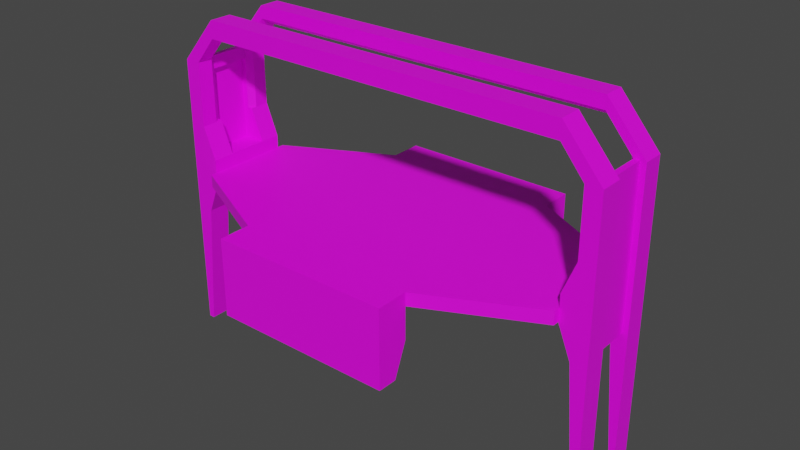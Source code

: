 # Source: two_way_elevator.blend  (saved by Blender 2.92.15; exported with 4.5.12 LTS)
import bpy
from mathutils import Matrix  # noqa: F401  (used for matrix-valued properties, if any)

bpy.ops.wm.read_factory_settings(use_empty=True)
scene = bpy.context.scene
scene.name = 'Scene'

# ---- collections
col_collection = bpy.data.collections.new('Collection'); scene.collection.children.link(col_collection)

# ---- images (referenced by path relative to the original .blend; pixels are not part of the script)
import os
ASSET_DIR = os.environ.get("B2B_ASSET_DIR", "")  # directory of the original .blend (textures are referenced by path, not embedded)
HERE = os.path.dirname(os.path.abspath(__file__))  # packed textures are extracted next to this script under _unpacked/

def load_image(name, relpath, width, height, colorspace="sRGB"):
    """Load a texture the original file referenced (path relative to the .blend, or extracted next to this script)."""
    p = next((c for c in (os.path.join(HERE, relpath), os.path.join(ASSET_DIR, relpath)) if relpath and os.path.exists(c)), "")
    if p:
        img = bpy.data.images.load(p, check_existing=True)
        img.name = name
    else:  # same state as the original file: an image datablock whose file is absent (Cycles renders it pink)
        img = bpy.data.images.new(name, width, height)
        img.source = "FILE"
        img.filepath = "//" + (relpath or name)
    img.colorspace_settings.name = colorspace
    return img
img_steel_light_tif = load_image('steel-light.tif', 'steel-light.tif', 1024, 1024, 'sRGB')
img_steel_tif = load_image('steel.tif', 'steel.tif', 1024, 1024, 'sRGB')
img_alpha_test_tif = load_image('alpha test.tif', 'alpha test.tif', 1024, 1024, 'sRGB')
img_light_tif = load_image('light.tif', 'light.tif', 1024, 1024, 'sRGB')

# ---- materials (node trees are filled in below, after node groups)
mat_steel_light = bpy.data.materials.new('steel light')
mat_steel_light.use_transparent_shadow = False
mat_steel_light.diffuse_color = (0.7953, 0.1984, 0.2779, 1.0)
mat_steel = bpy.data.materials.new('steel')
mat_steel.use_transparent_shadow = False
mat_steel.diffuse_color = (0.6447, 0.2433, 0.1679, 1.0)
mat_alpha_test = bpy.data.materials.new('alpha test')
mat_alpha_test.use_transparent_shadow = False
mat_alpha_test.diffuse_color = (0.7447, 0.3344, 0.2582, 1.0)
mat_flourescent = bpy.data.materials.new('flourescent')
mat_flourescent.use_transparent_shadow = False
mat_flourescent.diffuse_color = (0.2074, 0.5564, 0.6576, 1.0)

# ---- material node trees
mat_steel_light.use_nodes = True; mat_steel_light.node_tree.nodes.clear()
_N = mat_steel_light.node_tree.nodes; _L = mat_steel_light.node_tree.links
n0 = _N.new('ShaderNodeBsdfPrincipled'); n0.name = 'Principled BSDF'; n0.location = (10, 300)
n0.distribution = 'GGX'
n0.subsurface_method = 'BURLEY'
n0.inputs[3].default_value = 1.45
n0.inputs[27].default_value = (0.0, 0.0, 0.0, 1.0)
n0.inputs[28].default_value = 1.0
n1 = _N.new('ShaderNodeOutputMaterial'); n1.name = 'Material Output'; n1.location = (300, 300)
n2 = _N.new('ShaderNodeTexImage'); n2.name = 'Image Texture'; n2.location = (-280, 280)
n2.image = img_steel_light_tif
_L.new(n0.outputs[0], n1.inputs[0])
_L.new(n2.outputs[0], n0.inputs[0])
n1.is_active_output = True
mat_steel.use_nodes = True; mat_steel.node_tree.nodes.clear()
_N = mat_steel.node_tree.nodes; _L = mat_steel.node_tree.links
n0 = _N.new('ShaderNodeBsdfPrincipled'); n0.name = 'Principled BSDF'; n0.location = (10, 300)
n0.distribution = 'GGX'
n0.subsurface_method = 'BURLEY'
n0.inputs[3].default_value = 1.45
n0.inputs[27].default_value = (0.0, 0.0, 0.0, 1.0)
n0.inputs[28].default_value = 1.0
n1 = _N.new('ShaderNodeOutputMaterial'); n1.name = 'Material Output'; n1.location = (300, 300)
n2 = _N.new('ShaderNodeTexImage'); n2.name = 'Image Texture'; n2.location = (-280, 280)
n2.image = img_steel_tif
_L.new(n0.outputs[0], n1.inputs[0])
_L.new(n2.outputs[0], n0.inputs[0])
n1.is_active_output = True
mat_alpha_test.use_nodes = True; mat_alpha_test.node_tree.nodes.clear()
_N = mat_alpha_test.node_tree.nodes; _L = mat_alpha_test.node_tree.links
n0 = _N.new('ShaderNodeBsdfPrincipled'); n0.name = 'Principled BSDF'; n0.location = (10, 300)
n0.distribution = 'GGX'
n0.subsurface_method = 'BURLEY'
n0.inputs[3].default_value = 1.45
n0.inputs[27].default_value = (0.0, 0.0, 0.0, 1.0)
n0.inputs[28].default_value = 1.0
n1 = _N.new('ShaderNodeOutputMaterial'); n1.name = 'Material Output'; n1.location = (300, 300)
n2 = _N.new('ShaderNodeTexImage'); n2.name = 'Image Texture'; n2.location = (-280, 280)
n2.image = img_alpha_test_tif
_L.new(n0.outputs[0], n1.inputs[0])
_L.new(n2.outputs[0], n0.inputs[0])
n1.is_active_output = True
mat_flourescent.use_nodes = True; mat_flourescent.node_tree.nodes.clear()
_N = mat_flourescent.node_tree.nodes; _L = mat_flourescent.node_tree.links
n0 = _N.new('ShaderNodeBsdfPrincipled'); n0.name = 'Principled BSDF'; n0.location = (10, 300)
n0.distribution = 'GGX'
n0.subsurface_method = 'BURLEY'
n0.inputs[3].default_value = 1.45
n0.inputs[27].default_value = (0.0, 0.0, 0.0, 1.0)
n0.inputs[28].default_value = 1.0
n1 = _N.new('ShaderNodeOutputMaterial'); n1.name = 'Material Output'; n1.location = (300, 300)
n2 = _N.new('ShaderNodeTexImage'); n2.name = 'Image Texture'; n2.location = (-280, 280)
n2.image = img_light_tif
_L.new(n0.outputs[0], n1.inputs[0])
_L.new(n2.outputs[0], n0.inputs[0])
n1.is_active_output = True

# ---- world
world_world = bpy.data.worlds.new('World'); scene.world = world_world
world_world.use_nodes = True; world_world.node_tree.nodes.clear()
_N = world_world.node_tree.nodes; _L = world_world.node_tree.links
n0 = _N.new('ShaderNodeOutputWorld'); n0.name = 'World Output'; n0.location = (300, 300)
n1 = _N.new('ShaderNodeBackground'); n1.name = 'Background'; n1.location = (10, 300)
n1.inputs[0].default_value = (0.05088, 0.05088, 0.05088, 1.0)
_L.new(n1.outputs[0], n0.inputs[0])
n0.is_active_output = True
world_world.color = (0.05088, 0.05088, 0.05088)
world_world.use_sun_shadow = False
world_world.sun_shadow_jitter_overblur = 0.0

# ---- meshes
me_base_superhigh = bpy.data.meshes.new('__base superhigh')
me_base_superhigh.from_pydata([(-341.2, 140.0, -270.0), (-341.2, 270.0, -270.0), (-350.0, 237.5, -270.0), (-325.0, 237.5, -70.0), (-341.2, 237.5, 20.0), (-341.2, 175.1, -70.0), (-341.2, 237.5, -70.0), (-305.0, 270.0, 20.0), (-305.0, 237.5, 20.0), (-305.0, 140.0, 0.0), (-325.0, 237.5, 70.0), (-325.0, 175.1, 70.0), (-341.2, 175.1, 20.0), (-332.5, 175.1, 70.0), (-350.0, 175.1, 170.0), (-290.0, 175.1, 240.0), (-325.0, 140.0, 170.0), (-325.0, 165.1, 70.0), (-325.0, 270.0, -70.0), (-341.2, 237.5, -270.0), (-325.0, 140.0, -70.0), (-350.0, 237.5, 170.0), (-290.0, 237.5, 240.0), (-325.0, 247.5, 170.0), (-290.0, 165.1, 212.5), (-290.0, 140.0, 212.5), (-332.5, 175.1, 170.0), (-332.5, 175.1, 150.0), (-325.0, 175.1, -70.0), (-305.0, 140.0, -20.0), (-350.0, 140.0, -270.0), (-350.0, 175.1, -20.0), (-332.5, 237.5, 170.0), (-341.2, 175.1, 170.0), (-341.2, 237.5, 170.0), (-332.5, 237.5, 150.0), (341.2, 175.1, -270.0), (350.0, 270.0, -270.0), (341.2, 237.5, -270.0), (325.0, 237.5, -70.0), (341.2, 237.5, -70.0), (341.2, 175.1, 20.0), (341.2, 175.1, -70.0), (325.0, 247.5, 70.0), (325.0, 270.0, 170.0), (-332.5, 237.5, 70.0), (305.0, 175.1, 20.0), (305.0, 140.0, 0.0), (325.0, 165.1, 170.0), (325.0, 140.0, 70.0), (325.0, 270.0, -70.0), (341.2, 270.0, -270.0), (341.2, 140.0, -270.0), (325.0, 175.1, -70.0), (290.0, 175.1, 240.0), (290.0, 270.0, 240.0), (325.0, 247.5, 170.0), (325.0, 140.0, 170.0), (305.0, 140.0, -20.0), (305.0, 270.0, -20.0), (350.0, 175.1, -270.0), (350.0, 175.1, -20.0), (350.0, 140.0, -20.0), (350.0, 175.1, 170.0), (350.0, 140.0, 170.0), (290.0, 237.5, 240.0), (290.0, 237.5, 220.0), (332.5, 237.5, 150.0), (350.0, 237.5, 170.0), (341.2, 237.5, 150.0), (341.2, 237.5, 170.0), (341.2, 175.1, 150.0), (332.5, 175.1, 70.0), (305.0, 237.5, 20.0), (325.0, 237.5, 70.0), (332.5, 237.5, 70.0), (332.5, 237.5, 170.0), (332.5, 175.1, 170.0), (290.0, 140.0, 240.0), (-290.0, 140.0, 240.0), (350.0, 237.5, -20.0), (350.0, 237.5, -270.0), (332.5, 175.1, 150.0), (325.0, 165.1, 70.0), (290.0, 165.1, 212.5), (290.0, 140.0, 212.5), (-350.0, 270.0, 170.0), (-350.0, 237.5, -20.0), (-290.0, 237.5, 220.0), (-290.0, 247.5, 212.5), (350.0, 140.0, -270.0), (325.0, 140.0, -70.0), (305.0, 140.0, 20.0), (-350.0, 140.0, 170.0), (-325.0, 140.0, 70.0), (-350.0, 140.0, -20.0), (-305.0, 140.0, 20.0), (290.0, 270.0, 212.5), (350.0, 270.0, 170.0), (325.0, 270.0, 70.0), (305.0, 270.0, 20.0), (305.0, 270.0, 0.0), (350.0, 270.0, -20.0), (-290.0, 270.0, 240.0), (-290.0, 270.0, 212.5), (-325.0, 270.0, 170.0), (-325.0, 270.0, 70.0), (-350.0, 270.0, -20.0), (-350.0, 270.0, -270.0), (-325.0, 247.5, 70.0), (-341.2, 175.1, -270.0), (-350.0, 175.1, -270.0), (-290.0, 175.1, 220.0), (-325.0, 165.1, 170.0), (-305.0, 175.1, 20.0), (325.0, 175.1, 70.0), (290.0, 247.5, 212.5), (290.0, 175.1, 220.0), (341.2, 175.1, 170.0), (-140.0, 365.0, 0.0), (-305.0, 270.0, -20.0), (-140.0, 50.0, -20.0), (-140.0, 0.0, -120.0), (-20.0, 345.0, -20.0), (-270.0, 220.0, 0.0), (-270.0, 245.0, -20.0), (-270.0, 220.0, -20.0), (-95.0, 345.0, 0.0), (-45.0, 195.0, -20.0), (-95.0, 70.0, -20.0), (-20.0, 70.0, -20.0), (-270.0, 170.0, 0.0), (140.0, 365.0, 0.0), (305.0, 130.0, 0.0), (140.0, 0.0, -120.0), (-140.0, 0.0, 0.0), (140.0, 50.0, 0.0), (140.0, 0.0, 0.0), (45.0, 220.0, 0.0), (270.0, 245.0, 0.0), (95.0, 345.0, -20.0), (45.0, 195.0, 0.0), (20.0, 170.0, 0.0), (95.0, 70.0, 0.0), (270.0, 170.0, -20.0), (270.0, 195.0, 0.0), (-140.0, 30.0, -120.0), (140.0, 30.0, -120.0), (140.0, 50.0, -70.0), (-140.0, 50.0, -70.0), (0.0, 0.0, 0.0), (-140.0, 50.0, 0.0), (-305.0, 130.0, 0.0), (-45.0, 195.0, 0.0), (95.0, 345.0, 0.0), (305.0, 280.0, 0.0), (270.0, 220.0, 0.0), (20.0, 245.0, 0.0), (-20.0, 170.0, 0.0), (20.0, 70.0, 0.0), (-305.0, 270.0, 0.0), (-270.0, 245.0, 0.0), (-305.0, 280.0, 0.0), (-45.0, 220.0, -20.0), (-270.0, 195.0, -20.0), (-305.0, 130.0, -20.0), (-270.0, 170.0, -20.0), (-20.0, 170.0, -20.0), (20.0, 170.0, -20.0), (-20.0, 245.0, -20.0), (20.0, 345.0, -20.0), (270.0, 245.0, -20.0), (305.0, 280.0, -20.0), (270.0, 195.0, -20.0), (270.0, 220.0, -20.0), (45.0, 195.0, -20.0), (45.0, 220.0, -20.0), (20.0, 245.0, -20.0), (-95.0, 345.0, -20.0), (-305.0, 280.0, -20.0), (20.0, 70.0, -20.0), (95.0, 70.0, -20.0), (140.0, 50.0, -20.0), (305.0, 130.0, -20.0), (-341.2, 237.5, 150.0), (-341.2, 175.1, 150.0), (341.2, 237.5, 20.0), (-270.0, 195.0, 0.0), (-20.0, 70.0, 0.0), (-95.0, 70.0, 0.0), (270.0, 170.0, 0.0), (20.0, 345.0, 0.0), (-45.0, 220.0, 0.0), (-20.0, 245.0, 0.0), (-20.0, 345.0, 0.0), (-140.0, 365.0, -20.0), (-140.0, 415.0, -120.0), (140.0, 415.0, -120.0), (-140.0, 415.0, 0.0), (140.0, 415.0, 0.0), (-140.0, 385.0, -120.0), (140.0, 385.0, -120.0), (140.0, 365.0, -70.0), (-140.0, 365.0, -70.0), (0.0, 415.0, 0.0), (140.0, 365.0, -20.0), (-270.0, 220.0, -0.1), (-95.0, 345.0, -0.1), (-270.0, 170.0, -0.1), (45.0, 220.0, -0.1), (270.0, 245.0, -0.1), (45.0, 195.0, -0.1), (20.0, 170.0, -0.1), (95.0, 70.0, -0.1), (270.0, 195.0, -0.1), (-45.0, 195.0, -0.1), (95.0, 345.0, -0.1), (270.0, 220.0, -0.1), (20.0, 245.0, -0.1), (-20.0, 170.0, -0.1), (20.0, 70.0, -0.1), (-270.0, 245.0, -0.1), (-270.0, 195.0, -0.1), (-20.0, 70.0, -0.1), (-95.0, 70.0, -0.1), (270.0, 170.0, -0.1), (20.0, 345.0, -0.1), (-45.0, 220.0, -0.1), (-20.0, 245.0, -0.1), (-20.0, 345.0, -0.1)], [], [(30, 111, 0), (0, 111, 110), (108, 1, 2), (2, 1, 19), (28, 5, 3), (3, 5, 6), (4, 12, 8), (8, 12, 114), (5, 12, 6), (6, 12, 4), (7, 8, 160), (160, 8, 9), (8, 114, 9), (9, 114, 96), (106, 109, 7), (7, 109, 8), (109, 10, 8), (11, 114, 13), (114, 12, 13), (13, 12, 31), (12, 5, 31), (31, 5, 110), (5, 28, 110), (27, 13, 185), (13, 14, 185), (185, 14, 33), (14, 15, 33), (33, 15, 112), (14, 13, 31), (106, 105, 109), (105, 23, 109), (112, 26, 33), (16, 94, 113), (94, 17, 113), (3, 19, 18), (19, 1, 18), (20, 0, 28), (0, 110, 28), (93, 79, 14), (79, 15, 14), (21, 22, 86), (22, 103, 86), (105, 104, 23), (104, 89, 23), (113, 24, 16), (24, 25, 16), (26, 113, 27), (113, 17, 27), (27, 17, 13), (20, 28, 29), (29, 28, 120), (28, 3, 120), (120, 3, 18), (30, 95, 111), (111, 95, 31), (95, 93, 31), (31, 93, 14), (22, 34, 88), (88, 34, 32), (35, 184, 45), (45, 184, 21), (184, 34, 21), (21, 34, 22), (35, 27, 184), (184, 27, 185), (184, 185, 34), (34, 185, 33), (34, 33, 32), (32, 33, 26), (32, 26, 35), (35, 26, 27), (90, 52, 60), (60, 52, 36), (37, 81, 51), (51, 81, 38), (53, 39, 42), (42, 39, 40), (186, 73, 41), (41, 73, 46), (42, 40, 41), (41, 40, 186), (115, 72, 46), (46, 72, 41), (72, 61, 41), (41, 61, 42), (61, 36, 42), (42, 36, 53), (99, 43, 44), (44, 43, 56), (61, 60, 36), (8, 10, 4), (10, 45, 4), (4, 45, 87), (45, 21, 87), (100, 101, 73), (101, 47, 73), (73, 47, 46), (47, 92, 46), (99, 100, 43), (100, 73, 43), (43, 73, 74), (57, 48, 49), (49, 48, 83), (39, 50, 38), (38, 50, 51), (91, 53, 52), (52, 53, 36), (64, 63, 78), (78, 63, 54), (68, 98, 65), (65, 98, 55), (44, 56, 97), (97, 56, 116), (48, 57, 84), (84, 57, 85), (49, 83, 92), (92, 83, 46), (83, 115, 46), (91, 58, 53), (58, 59, 53), (53, 59, 39), (59, 50, 39), (90, 60, 62), (60, 61, 62), (62, 61, 64), (61, 63, 64), (65, 66, 70), (66, 76, 70), (67, 75, 69), (75, 68, 69), (69, 68, 70), (68, 65, 70), (117, 112, 15, 54), (117, 54, 118), (54, 63, 118), (118, 63, 71), (63, 72, 71), (71, 72, 82), (73, 186, 74), (74, 186, 75), (186, 80, 75), (75, 80, 68), (186, 40, 80), (80, 40, 81), (81, 40, 38), (40, 39, 38), (67, 69, 82), (69, 71, 82), (69, 70, 71), (70, 118, 71), (70, 76, 118), (76, 77, 118), (76, 67, 77), (67, 82, 77), (22, 88, 66, 65), (79, 78, 54, 15), (68, 80, 98), (98, 80, 102), (102, 80, 37), (80, 81, 37), (85, 25, 24, 84), (77, 82, 48), (48, 82, 83), (82, 72, 83), (116, 89, 104, 97), (79, 25, 85, 78), (3, 6, 19), (19, 6, 2), (2, 6, 87), (6, 4, 87), (21, 86, 87), (86, 107, 87), (107, 108, 87), (87, 108, 2), (65, 55, 103, 22), (88, 89, 116, 66), (24, 112, 117, 84), (52, 90, 91), (90, 62, 91), (91, 62, 58), (58, 62, 47), (47, 62, 92), (92, 62, 49), (62, 64, 49), (49, 64, 57), (57, 64, 85), (64, 78, 85), (79, 93, 25), (25, 93, 16), (16, 93, 94), (93, 95, 94), (94, 95, 96), (96, 95, 9), (9, 95, 29), (29, 95, 20), (95, 30, 20), (20, 30, 0), (103, 55, 97, 104), (97, 55, 44), (55, 98, 44), (98, 102, 44), (44, 102, 99), (99, 102, 100), (100, 102, 101), (101, 102, 59), (59, 102, 50), (50, 102, 51), (102, 37, 51), (104, 105, 103), (103, 105, 86), (86, 105, 107), (105, 106, 107), (106, 7, 107), (7, 160, 107), (160, 120, 107), (120, 18, 107), (18, 1, 107), (107, 1, 108), (109, 45, 10), (11, 13, 17), (31, 110, 111), (89, 88, 23), (88, 32, 23), (112, 24, 113), (26, 112, 113), (11, 17, 114), (114, 17, 96), (17, 94, 96), (45, 109, 35), (109, 23, 35), (35, 23, 32), (43, 74, 75), (83, 72, 115), (75, 67, 43), (43, 67, 56), (67, 76, 56), (66, 116, 56), (76, 66, 56), (84, 117, 48), (117, 77, 48), (72, 63, 61), (77, 117, 118), (179, 162, 195), (195, 162, 119), (120, 160, 179), (179, 160, 162), (165, 152, 29), (29, 152, 9), (121, 151, 165), (165, 151, 152), (151, 121, 135), (135, 121, 122), (121, 149, 122), (122, 149, 146), (169, 193, 123), (123, 193, 194), (163, 192, 169), (169, 192, 193), (126, 124, 163), (163, 124, 192), (125, 161, 126), (126, 161, 124), (178, 127, 125), (125, 127, 161), (123, 194, 178), (178, 194, 127), (128, 153, 164), (164, 153, 187), (167, 158, 128), (128, 158, 153), (130, 188, 167), (167, 188, 158), (129, 189, 130), (130, 189, 188), (166, 131, 129), (129, 131, 189), (164, 187, 166), (166, 187, 131), (172, 205, 155), (155, 205, 132), (59, 172, 101), (101, 172, 155), (183, 58, 133), (133, 58, 47), (182, 183, 136), (136, 183, 133), (137, 150, 134), (134, 150, 122), (150, 135, 122), (136, 137, 182), (137, 134, 182), (182, 134, 148), (134, 147, 148), (177, 170, 157), (170, 191, 157), (176, 177, 138), (177, 157, 138), (174, 176, 156), (176, 138, 156), (171, 174, 139), (174, 156, 139), (140, 171, 154), (171, 139, 154), (170, 140, 191), (140, 154, 191), (175, 173, 141), (173, 145, 141), (168, 175, 142), (175, 141, 142), (180, 168, 159), (168, 142, 159), (181, 180, 143), (180, 159, 143), (144, 181, 190), (181, 143, 190), (173, 144, 145), (144, 190, 145), (134, 122, 147), (122, 146, 147), (182, 148, 121), (148, 149, 121), (148, 147, 149), (147, 146, 149), (135, 150, 151), (150, 188, 151), (188, 189, 151), (189, 131, 151), (151, 131, 152), (152, 131, 9), (131, 187, 9), (9, 187, 160), (160, 187, 124), (124, 187, 192), (187, 153, 192), (141, 138, 157), (157, 193, 158), (142, 141, 157), (193, 153, 158), (154, 139, 132), (132, 139, 155), (155, 139, 101), (139, 156, 101), (101, 156, 47), (47, 156, 145), (156, 138, 145), (145, 138, 141), (157, 191, 194), (157, 194, 193), (158, 142, 157), (193, 192, 153), (188, 150, 159), (159, 150, 136), (150, 137, 136), (124, 161, 160), (160, 161, 162), (162, 161, 119), (161, 127, 119), (188, 159, 142), (159, 136, 143), (143, 136, 190), (136, 133, 190), (133, 47, 190), (190, 47, 145), (167, 128, 169), (169, 128, 163), (128, 164, 163), (163, 164, 126), (126, 164, 29), (164, 166, 29), (29, 166, 165), (165, 166, 121), (166, 129, 121), (129, 130, 121), (121, 130, 180), (130, 167, 180), (180, 167, 168), (167, 169, 168), (168, 169, 177), (169, 123, 177), (177, 123, 170), (123, 205, 170), (205, 140, 170), (123, 178, 195), (140, 205, 171), (205, 172, 171), (172, 59, 171), (171, 59, 174), (59, 58, 174), (58, 173, 174), (174, 173, 176), (173, 175, 176), (176, 175, 177), (175, 168, 177), (205, 123, 195), (194, 119, 127), (132, 191, 154), (178, 125, 195), (195, 125, 179), (179, 125, 120), (125, 126, 120), (120, 126, 29), (121, 180, 182), (180, 181, 182), (181, 144, 182), (182, 144, 183), (183, 144, 58), (144, 173, 58), (12, 185, 4), (4, 185, 184), (41, 186, 71), (71, 186, 69), (153, 187, 158), (158, 187, 188), (188, 187, 189), (187, 131, 189), (142, 159, 141), (159, 143, 141), (143, 190, 141), (141, 190, 145), (154, 191, 139), (139, 191, 156), (156, 191, 138), (191, 157, 138), (161, 124, 127), (124, 192, 127), (192, 193, 127), (127, 193, 194), (158, 188, 142), (119, 198, 195), (198, 196, 195), (195, 196, 203), (196, 200, 203), (199, 197, 204), (197, 196, 204), (204, 196, 198), (132, 205, 199), (199, 205, 197), (205, 202, 197), (197, 202, 201), (197, 201, 196), (196, 201, 200), (205, 195, 202), (202, 195, 203), (202, 203, 201), (201, 203, 200), (198, 119, 204), (204, 119, 194), (194, 191, 204), (191, 132, 204), (204, 132, 199), (215, 219, 222), (219, 223, 222), (223, 224, 222), (222, 224, 208), (212, 211, 220), (220, 211, 213), (213, 211, 225), (211, 214, 225), (216, 210, 226), (210, 217, 226), (217, 209, 226), (226, 209, 218), (221, 207, 206), (206, 207, 227), (227, 207, 228), (207, 229, 228)])
me_base_superhigh.polygons.foreach_set('use_smooth', [1, 1, 1, 1, 1, 1, 1, 1, 1, 1, 1, 1, 1, 1, 1, 1, 1, 1, 1, 1, 1, 1, 1, 1, 1, 1, 1, 1, 1, 1, 1, 1, 1, 1, 1, 1, 1, 1, 1, 1, 1, 1, 1, 1, 1, 1, 1, 1, 1, 1, 1, 1, 1, 1, 1, 1, 1, 1, 1, 1, 1, 1, 1, 1, 1, 1, 1, 1, 1, 1, 1, 1, 1, 1, 1, 1, 1, 1, 1, 1, 1, 1, 1, 1, 1, 1, 1, 1, 1, 1, 1, 1, 1, 1, 1, 1, 1, 1, 1, 1, 1, 1, 1, 1, 1, 1, 1, 1, 1, 1, 1, 1, 1, 1, 1, 1, 1, 1, 1, 1, 1, 1, 1, 1, 1, 1, 1, 1, 1, 1, 1, 1, 1, 1, 1, 1, 1, 1, 1, 1, 1, 1, 1, 1, 1, 1, 1, 1, 1, 1, 1, 1, 1, 1, 1, 1, 1, 1, 1, 1, 1, 1, 1, 1, 1, 1, 1, 1, 1, 1, 1, 1, 1, 1, 1, 1, 1, 1, 1, 1, 1, 1, 1, 1, 1, 1, 1, 1, 1, 1, 1, 1, 1, 1, 1, 1, 1, 1, 1, 1, 1, 1, 1, 1, 1, 1, 1, 1, 1, 1, 1, 1, 1, 1, 1, 1, 1, 1, 1, 1, 1, 1, 1, 1, 1, 1, 1, 1, 1, 1, 1, 1, 1, 1, 1, 1, 1, 1, 1, 1, 1, 1, 1, 1, 1, 1, 1, 1, 1, 1, 1, 1, 1, 1, 1, 1, 1, 1, 1, 1, 1, 1, 1, 1, 1, 1, 1, 1, 1, 1, 1, 1, 1, 1, 1, 1, 1, 1, 1, 1, 1, 1, 1, 1, 1, 1, 1, 1, 1, 1, 1, 1, 1, 1, 1, 1, 1, 1, 1, 1, 1, 1, 1, 1, 1, 1, 1, 1, 1, 1, 1, 1, 1, 1, 1, 1, 1, 1, 1, 1, 1, 1, 1, 1, 1, 1, 1, 1, 1, 1, 1, 1, 1, 1, 1, 1, 1, 1, 1, 1, 1, 1, 1, 1, 1, 1, 1, 1, 1, 1, 1, 1, 1, 1, 1, 1, 1, 1, 1, 1, 1, 1, 1, 1, 1, 1, 1, 1, 1, 1, 1, 1, 1, 1, 1, 1, 1, 1, 1, 1, 0, 0, 0, 1, 1, 1, 1, 1, 1, 1, 1, 1, 1, 0, 1, 1, 1, 1, 1, 1, 1, 1, 1, 1, 1, 1, 1, 1, 1, 1, 1, 1, 1, 1, 1, 1, 1, 1, 1, 1, 1, 1, 1, 1, 1, 1, 1, 1, 1, 1, 1, 1, 1, 1, 1, 1, 1, 1, 1, 1, 1, 1, 1, 1, 1, 1, 1, 1, 1, 1, 1, 1, 1, 1, 1, 1, 1, 1, 1, 1, 1, 1, 1, 1, 1, 1])
me_base_superhigh.polygons.foreach_set('material_index', [0, 0, 0, 0, 0, 0, 0, 0, 0, 0, 0, 0, 0, 0, 0, 0, 0, 0, 0, 0, 0, 0, 0, 0, 0, 0, 0, 0, 0, 0, 0, 0, 0, 0, 0, 0, 0, 0, 0, 0, 0, 0, 0, 0, 0, 0, 0, 0, 0, 0, 0, 0, 0, 0, 0, 0, 0, 0, 0, 0, 0, 0, 0, 0, 0, 0, 0, 0, 0, 0, 0, 0, 0, 0, 0, 0, 0, 0, 0, 0, 0, 0, 0, 0, 0, 0, 0, 0, 0, 0, 0, 0, 0, 0, 0, 0, 0, 0, 0, 0, 0, 0, 0, 0, 0, 0, 0, 0, 0, 0, 0, 0, 0, 0, 0, 0, 0, 0, 0, 0, 0, 0, 0, 0, 0, 0, 0, 0, 0, 0, 0, 0, 0, 0, 0, 0, 0, 0, 0, 0, 0, 0, 0, 0, 0, 0, 0, 0, 0, 0, 0, 0, 0, 0, 0, 0, 0, 0, 0, 0, 0, 0, 0, 0, 0, 0, 0, 0, 0, 0, 0, 0, 0, 0, 0, 0, 0, 0, 0, 0, 0, 0, 0, 0, 0, 0, 0, 0, 0, 0, 0, 0, 0, 0, 0, 0, 0, 0, 0, 0, 0, 0, 0, 0, 0, 0, 0, 0, 0, 0, 0, 0, 0, 0, 0, 0, 0, 0, 0, 0, 0, 0, 0, 0, 0, 0, 0, 0, 0, 0, 0, 0, 0, 0, 0, 0, 0, 0, 0, 0, 0, 0, 1, 1, 1, 1, 1, 1, 1, 1, 1, 1, 1, 1, 1, 1, 1, 1, 1, 1, 1, 1, 1, 1, 1, 1, 1, 1, 1, 1, 1, 1, 1, 1, 1, 1, 1, 1, 1, 1, 1, 1, 1, 1, 1, 1, 1, 1, 1, 1, 1, 1, 1, 1, 1, 1, 1, 1, 1, 1, 1, 1, 1, 1, 1, 1, 1, 1, 1, 1, 1, 1, 1, 1, 1, 1, 1, 1, 1, 1, 1, 1, 1, 1, 1, 1, 1, 1, 1, 1, 1, 1, 1, 1, 1, 1, 1, 1, 1, 1, 1, 1, 1, 1, 1, 1, 1, 1, 1, 1, 1, 1, 1, 1, 1, 1, 1, 1, 1, 1, 1, 1, 1, 1, 1, 1, 1, 1, 1, 1, 1, 1, 1, 1, 1, 1, 1, 1, 1, 1, 1, 1, 1, 1, 1, 1, 1, 1, 1, 1, 1, 1, 1, 1, 1, 1, 1, 1, 1, 1, 1, 1, 1, 1, 1, 1, 1, 2, 2, 2, 2, 2, 2, 2, 2, 2, 2, 2, 2, 2, 2, 2, 2, 2, 2, 2, 2, 1, 1, 1, 1, 1, 1, 1, 1, 1, 1, 1, 1, 1, 1, 1, 1, 1, 1, 1, 1, 1, 1, 1, 2, 2, 2, 2, 2, 2, 2, 2, 2, 2, 2, 2, 2, 2, 2, 2])
_k = set([(0, 20), (0, 30), (0, 110), (1, 18), (1, 19), (1, 108), (2, 19), (2, 87), (2, 108), (3, 6), (3, 18), (3, 19), (3, 28), (4, 6), (4, 8), (4, 12), (5, 6), (5, 12), (5, 28), (7, 8), (7, 106), (7, 160), (8, 10), (8, 114), (9, 29), (9, 96), (9, 152), (9, 160), (10, 45), (10, 109), (11, 13), (11, 17), (11, 114), (12, 114), (13, 17), (13, 27), (14, 15), (14, 31), (14, 93), (15, 54), (15, 79), (16, 25), (16, 94), (16, 113), (17, 94), (17, 113), (18, 120), (20, 28), (20, 29), (21, 22), (21, 86), (21, 87), (22, 65), (22, 103), (23, 32), (23, 89), (23, 105), (23, 109), (24, 25), (24, 84), (24, 112), (24, 113), (25, 85), (26, 27), (26, 32), (26, 33), (26, 112), (26, 113), (27, 35), (27, 185), (28, 110), (29, 120), (29, 165), (30, 95), (30, 111), (31, 111), (32, 34), (32, 35), (32, 88), (33, 34), (33, 185), (34, 184), (35, 45), (35, 184), (36, 52), (36, 53), (36, 60), (37, 51), (37, 81), (37, 102), (38, 39), (38, 51), (38, 81), (39, 40), (39, 50), (39, 53), (40, 42), (40, 186), (41, 42), (41, 46), (41, 186), (42, 53), (43, 56), (43, 74), (43, 75), (43, 99), (44, 56), (44, 97), (44, 99), (45, 109), (46, 73), (46, 92), (46, 115), (47, 58), (47, 92), (47, 101), (47, 133), (48, 57), (48, 77), (48, 83), (48, 84), (48, 117), (49, 57), (49, 83), (49, 92), (50, 51), (50, 59), (52, 90), (52, 91), (53, 91), (54, 63), (54, 78), (55, 65), (55, 98), (55, 103), (56, 66), (56, 76), (56, 116), (57, 85), (58, 59), (58, 91), (58, 183), (59, 101), (59, 172), (60, 61), (60, 90), (61, 63), (62, 64), (62, 90), (63, 64), (64, 78), (65, 68), (66, 76), (66, 88), (66, 116), (67, 69), (67, 75), (67, 76), (67, 82), (68, 80), (68, 98), (69, 70), (69, 71), (70, 76), (70, 118), (71, 82), (71, 118), (72, 82), (72, 83), (72, 115), (73, 74), (73, 100), (73, 186), (74, 75), (76, 77), (77, 82), (77, 117), (77, 118), (78, 79), (79, 93), (80, 81), (83, 115), (84, 85), (84, 117), (86, 103), (86, 107), (88, 89), (89, 104), (89, 116), (93, 95), (94, 96), (96, 114), (97, 104), (97, 116), (98, 102), (99, 100), (100, 101), (101, 155), (104, 105), (105, 106), (106, 109), (107, 108), (110, 111), (112, 117), (119, 162), (119, 195), (119, 198), (120, 160), (120, 179), (121, 149), (121, 151), (121, 165), (121, 182), (122, 134), (122, 135), (122, 146), (123, 169), (123, 178), (123, 194), (124, 126), (124, 161), (124, 192), (125, 126), (125, 161), (125, 178), (126, 163), (127, 161), (127, 178), (127, 194), (128, 153), (128, 164), (128, 167), (129, 130), (129, 166), (129, 189), (130, 167), (130, 188), (131, 166), (131, 187), (131, 189), (132, 155), (132, 199), (132, 205), (133, 136), (133, 183), (134, 137), (134, 147), (135, 150), (135, 151), (136, 137), (136, 182), (137, 150), (138, 156), (138, 157), (138, 176), (139, 154), (139, 156), (139, 171), (140, 154), (140, 170), (140, 171), (141, 142), (141, 145), (141, 175), (142, 159), (142, 168), (143, 159), (143, 181), (143, 190), (144, 173), (144, 181), (144, 190), (145, 173), (145, 190), (146, 147), (146, 149), (147, 148), (148, 149), (148, 182), (151, 152), (152, 165), (153, 158), (153, 187), (154, 191), (155, 172), (156, 174), (157, 177), (157, 191), (158, 167), (158, 188), (159, 180), (160, 162), (162, 179), (163, 169), (163, 192), (164, 166), (164, 187), (168, 175), (168, 180), (169, 193), (170, 177), (170, 191), (171, 174), (172, 205), (173, 175), (174, 176), (176, 177), (179, 195), (180, 181), (182, 183), (184, 185), (188, 189), (192, 193), (193, 194), (195, 203), (195, 205), (196, 197), (196, 198), (196, 200), (197, 199), (197, 201), (198, 204), (199, 204), (200, 201), (200, 203), (201, 202), (202, 203), (202, 205), (206, 221), (206, 227), (207, 221), (207, 229), (208, 222), (208, 224), (209, 217), (209, 218), (210, 216), (210, 217), (211, 212), (211, 214), (212, 220), (213, 220), (213, 225), (214, 225), (215, 219), (215, 222), (216, 226), (218, 226), (219, 223), (223, 224), (227, 228), (228, 229)])
me_base_superhigh.attributes.new('sharp_edge', 'BOOLEAN', 'EDGE').data.foreach_set('value', [ (min(e.vertices), max(e.vertices)) in _k for e in me_base_superhigh.edges])
_uv = me_base_superhigh.uv_layers.new(name='UVMap_0')
_uv.uv.foreach_set('vector', [-4.5, -0.2714, -4.5, 0.2303, -4.375, -0.2714, -4.375, -0.2714, -4.5, 0.2303, -4.375, 0.2303, -4.5, 1.586, -4.375, 1.586, -4.5, 1.121, -4.5, 1.121, -4.375, 1.586, -4.375, 1.121, -4.143, 0.2303, -4.375, 0.2303, -4.143, 1.121, -4.143, 1.121, -4.375, 0.2303, -4.375, 1.121, -4.375, 1.121, -4.375, 0.2303, -3.857, 1.121, -3.857, 1.121, -4.375, 0.2303, -3.857, 0.2303, 0.03741, -0.3071, 0.03741, 0.9786, 0.9286, -0.3071, 0.9286, -0.3071, 0.03741, 0.9786, 0.9286, 0.9786, 1.393, 0.9786, 0.9286, 0.9786, 1.393, 0.6929, 1.393, 0.6929, 0.9286, 0.9786, -0.4643, 0.6929, 0.9286, 0.9786, 0.03741, 0.9786, -0.4643, 0.6929, -0.4643, 0.6929, 0.03741, 0.9786, -0.4643, 0.9786, 1.393, 1.693, 1.071, 1.693, 1.393, 0.9786, 1.393, 0.9786, 1.071, 1.693, 0.9286, 0.9786, 1.071, 1.693, 0.9286, 1.693, 0.9286, 0.9786, -4.143, 1.693, -3.857, 0.9786, -4.25, 1.693, -3.857, 0.9786, -4.375, 0.9786, -4.25, 1.693, -4.25, 1.693, -4.375, 0.9786, -4.5, 0.4071, -4.375, 0.9786, -4.375, -0.3071, -4.5, 0.4071, -4.5, 0.4071, -4.375, -0.3071, -4.375, -3.164, -4.375, -0.3071, -4.143, -0.3071, -4.375, -3.164, -4.25, 2.836, -4.25, 1.693, -4.375, 2.836, -4.25, 1.693, -4.5, 3.121, -4.375, 2.836, -4.375, 2.836, -4.5, 3.121, -4.375, 3.121, -4.5, 3.121, -3.643, 4.121, -4.375, 3.121, -4.375, 3.121, -3.643, 4.121, -3.643, 3.836, -4.5, 3.121, -4.25, 1.693, -4.5, 0.4071, 1.393, 1.693, 1.393, 3.121, 1.071, 1.693, 1.393, 3.121, 1.071, 3.121, 1.071, 1.693, -3.643, 3.836, -4.25, 3.121, -4.375, 3.121, -0.4643, 3.121, -0.4643, 1.693, -0.1054, 3.121, -0.4643, 1.693, -0.1054, 1.693, -0.1054, 3.121, 0.9286, -0.3071, 0.9286, -3.164, 1.393, -0.3071, 0.9286, -3.164, 1.393, -3.164, 1.393, -0.3071, -0.4643, -0.3071, -0.4643, -3.164, 0.03741, -0.3071, -0.4643, -3.164, 0.03741, -3.164, 0.03741, -0.3071, -0.4643, 3.121, -0.4643, 4.121, 0.03741, 3.121, -0.4643, 4.121, 0.03741, 4.121, 0.03741, 3.121, 0.9286, 3.121, 0.9286, 4.121, 1.393, 3.121, 0.9286, 4.121, 1.393, 4.121, 1.393, 3.121, 1.393, 3.121, 1.393, 3.729, 1.071, 3.121, 1.393, 3.729, 1.071, 3.729, 1.071, 3.121, -0.1054, 3.121, -0.1054, 3.729, -0.4643, 3.121, -0.1054, 3.729, -0.4643, 3.729, -0.4643, 3.121, 0.03741, 3.121, -0.1054, 3.121, 0.03741, 2.836, -0.1054, 3.121, -0.1054, 1.693, 0.03741, 2.836, 0.03741, 2.836, -0.1054, 1.693, 0.03741, 1.693, -0.4643, -0.3071, 0.03741, -0.3071, -0.4643, 0.4071, -0.4643, 0.4071, 0.03741, -0.3071, 1.393, 0.4071, 0.03741, -0.3071, 0.9286, -0.3071, 1.393, 0.4071, 1.393, 0.4071, 0.9286, -0.3071, 1.393, -0.3071, -0.4643, -3.164, -0.4643, 0.4071, 0.03741, -3.164, 0.03741, -3.164, -0.4643, 0.4071, 0.03741, 0.4071, -0.4643, 0.4071, -0.4643, 3.121, 0.03741, 0.4071, 0.03741, 0.4071, -0.4643, 3.121, 0.03741, 3.121, -3.643, 4.121, -4.375, 3.121, -3.643, 3.836, -3.643, 3.836, -4.375, 3.121, -4.25, 3.121, -4.25, 2.836, -4.375, 2.836, -4.25, 1.693, -4.25, 1.693, -4.375, 2.836, -4.5, 3.121, -4.375, 2.836, -4.375, 3.121, -4.5, 3.121, -4.5, 3.121, -4.375, 3.121, -3.643, 4.121, -4.25, 1.121, -4.25, 0.2303, -4.375, 1.121, -4.375, 1.121, -4.25, 0.2303, -4.375, 0.2303, 0.9286, 2.836, 0.03741, 2.836, 0.9286, 3.121, 0.9286, 3.121, 0.03741, 2.836, 0.03741, 3.121, -4.375, 1.121, -4.375, 0.2303, -4.25, 1.121, -4.25, 1.121, -4.375, 0.2303, -4.25, 0.2303, 0.9286, 3.121, 0.03741, 3.121, 0.9286, 2.836, 0.9286, 2.836, 0.03741, 3.121, 0.03741, 2.836, 5.5, -0.2714, 5.375, -0.2714, 5.5, 0.2303, 5.5, 0.2303, 5.375, -0.2714, 5.375, 0.2303, 5.5, 1.586, 5.5, 1.121, 5.375, 1.586, 5.375, 1.586, 5.5, 1.121, 5.375, 1.121, 5.143, 0.2303, 5.143, 1.121, 5.375, 0.2303, 5.375, 0.2303, 5.143, 1.121, 5.375, 1.121, 5.375, 1.121, 4.857, 1.121, 5.375, 0.2303, 5.375, 0.2303, 4.857, 1.121, 4.857, 0.2303, 0.03741, -0.3071, 0.9286, -0.3071, 0.03741, 0.9786, 0.03741, 0.9786, 0.9286, -0.3071, 0.9286, 0.9786, 5.143, 1.693, 5.25, 1.693, 4.857, 0.9786, 4.857, 0.9786, 5.25, 1.693, 5.375, 0.9786, 5.25, 1.693, 5.5, 0.4071, 5.375, 0.9786, 5.375, 0.9786, 5.5, 0.4071, 5.375, -0.3071, 5.5, 0.4071, 5.375, -3.164, 5.375, -0.3071, 5.375, -0.3071, 5.375, -3.164, 5.143, -0.3071, 1.393, 1.693, 1.071, 1.693, 1.393, 3.121, 1.393, 3.121, 1.071, 1.693, 1.071, 3.121, 5.5, 0.4071, 5.5, -3.164, 5.375, -3.164, -3.857, 0.9786, -4.143, 1.693, -4.375, 0.9786, -4.143, 1.693, -4.25, 1.693, -4.375, 0.9786, -4.375, 0.9786, -4.25, 1.693, -4.5, 0.4071, -4.25, 1.693, -4.5, 3.121, -4.5, 0.4071, 1.393, 0.9786, 1.393, 0.6929, 0.9286, 0.9786, 1.393, 0.6929, -0.4643, 0.6929, 0.9286, 0.9786, 0.9286, 0.9786, -0.4643, 0.6929, 0.03741, 0.9786, -0.4643, 0.6929, -0.4643, 0.9786, 0.03741, 0.9786, 1.393, 1.693, 1.393, 0.9786, 1.071, 1.693, 1.393, 0.9786, 0.9286, 0.9786, 1.071, 1.693, 1.071, 1.693, 0.9286, 0.9786, 0.9286, 1.693, -0.4643, 3.121, -0.1054, 3.121, -0.4643, 1.693, -0.4643, 1.693, -0.1054, 3.121, -0.1054, 1.693, 0.9286, -0.3071, 1.393, -0.3071, 0.9286, -3.164, 0.9286, -3.164, 1.393, -0.3071, 1.393, -3.164, -0.4643, -0.3071, 0.03741, -0.3071, -0.4643, -3.164, -0.4643, -3.164, 0.03741, -0.3071, 0.03741, -3.164, -0.4643, 3.121, 0.03741, 3.121, -0.4643, 4.121, -0.4643, 4.121, 0.03741, 3.121, 0.03741, 4.121, 0.9286, 3.121, 1.393, 3.121, 0.9286, 4.121, 0.9286, 4.121, 1.393, 3.121, 1.393, 4.121, 1.393, 3.121, 1.071, 3.121, 1.393, 3.729, 1.393, 3.729, 1.071, 3.121, 1.071, 3.729, -0.1054, 3.121, -0.4643, 3.121, -0.1054, 3.729, -0.1054, 3.729, -0.4643, 3.121, -0.4643, 3.729, -0.4643, 1.693, -0.1054, 1.693, -0.4643, 0.9786, -0.4643, 0.9786, -0.1054, 1.693, 0.03741, 0.9786, -0.1054, 1.693, 0.03741, 1.693, 0.03741, 0.9786, -0.4643, -0.3071, -0.4643, 0.4071, 0.03741, -0.3071, -0.4643, 0.4071, 1.393, 0.4071, 0.03741, -0.3071, 0.03741, -0.3071, 1.393, 0.4071, 0.9286, -0.3071, 1.393, 0.4071, 1.393, -0.3071, 0.9286, -0.3071, -0.4643, -3.164, 0.03741, -3.164, -0.4643, 0.4071, 0.03741, -3.164, 0.03741, 0.4071, -0.4643, 0.4071, -0.4643, 0.4071, 0.03741, 0.4071, -0.4643, 3.121, 0.03741, 0.4071, 0.03741, 3.121, -0.4643, 3.121, 4.643, 4.121, 4.643, 3.836, 5.375, 3.121, 4.643, 3.836, 5.25, 3.121, 5.375, 3.121, 5.25, 2.836, 5.25, 1.693, 5.375, 2.836, 5.25, 1.693, 5.5, 3.121, 5.375, 2.836, 5.375, 2.836, 5.5, 3.121, 5.375, 3.121, 5.5, 3.121, 4.643, 4.121, 5.375, 3.121, 4.643, 3.836, -3.643, 3.836, -3.643, 4.121, 4.643, 4.121, 4.643, 3.836, 4.643, 4.121, 5.375, 3.121, 4.643, 4.121, 5.5, 3.121, 5.375, 3.121, 5.375, 3.121, 5.5, 3.121, 5.375, 2.836, 5.5, 3.121, 5.25, 1.693, 5.375, 2.836, 5.375, 2.836, 5.25, 1.693, 5.25, 2.836, 4.857, 0.9786, 5.375, 0.9786, 5.143, 1.693, 5.143, 1.693, 5.375, 0.9786, 5.25, 1.693, 5.375, 0.9786, 5.5, 0.4071, 5.25, 1.693, 5.25, 1.693, 5.5, 0.4071, 5.5, 3.121, 5.375, 0.9786, 5.375, -0.3071, 5.5, 0.4071, 5.5, 0.4071, 5.375, -0.3071, 5.5, -3.164, 5.5, -3.164, 5.375, -0.3071, 5.375, -3.164, 5.375, -0.3071, 5.143, -0.3071, 5.375, -3.164, 5.25, 1.121, 5.375, 1.121, 5.25, 0.2303, 5.375, 1.121, 5.375, 0.2303, 5.25, 0.2303, 0.9286, 2.836, 0.9286, 3.121, 0.03741, 2.836, 0.9286, 3.121, 0.03741, 3.121, 0.03741, 2.836, 5.375, 1.121, 5.25, 1.121, 5.375, 0.2303, 5.25, 1.121, 5.25, 0.2303, 5.375, 0.2303, 0.9286, 3.121, 0.9286, 2.836, 0.03741, 3.121, 0.9286, 2.836, 0.03741, 2.836, 0.03741, 3.121, -3.643, 4.121, -3.643, 3.836, 4.643, 3.836, 4.643, 4.121, -3.643, -0.2714, 4.643, -0.2714, 4.643, 0.2303, -3.643, 0.2303, 0.9286, 3.121, 0.9286, 0.4071, 1.393, 3.121, 1.393, 3.121, 0.9286, 0.4071, 1.393, 0.4071, 1.393, 0.4071, 0.9286, 0.4071, 1.393, -3.164, 0.9286, 0.4071, 0.9286, -3.164, 1.393, -3.164, 4.643, -0.2714, -3.643, -0.2714, -3.643, 0.08741, 4.643, 0.08741, 0.03741, 3.121, 0.03741, 2.836, -0.1054, 3.121, -0.1054, 3.121, 0.03741, 2.836, -0.1054, 1.693, 0.03741, 2.836, 0.03741, 1.693, -0.1054, 1.693, 4.643, 1.264, -3.643, 1.264, -3.643, 1.586, 4.643, 1.586, -3.643, 4.121, -3.643, 3.729, 4.643, 3.729, 4.643, 4.121, -4.143, -0.3071, -4.375, -0.3071, -4.375, -3.164, -4.375, -3.164, -4.375, -0.3071, -4.5, -3.164, -4.5, -3.164, -4.375, -0.3071, -4.5, 0.4071, -4.375, -0.3071, -4.375, 0.9786, -4.5, 0.4071, 0.9286, 3.121, 1.393, 3.121, 0.9286, 0.4071, 1.393, 3.121, 1.393, 0.4071, 0.9286, 0.4071, 1.393, 0.4071, 1.393, -3.164, 0.9286, 0.4071, 0.9286, 0.4071, 1.393, -3.164, 0.9286, -3.164, 4.643, 1.121, 4.643, 1.586, -3.643, 1.586, -3.643, 1.121, -3.643, 1.121, -3.643, 1.264, 4.643, 1.264, 4.643, 1.121, -3.643, 0.08741, -3.643, 0.2303, 4.643, 0.2303, 4.643, 0.08741, 5.375, -3.164, 5.5, -3.164, 5.143, -0.3071, 5.5, -3.164, 5.5, 0.4071, 5.143, -0.3071, 5.143, -0.3071, 5.5, 0.4071, 4.857, 0.4071, 4.857, 0.4071, 5.5, 0.4071, 4.857, 0.6929, 4.857, 0.6929, 5.5, 0.4071, 4.857, 0.9786, 4.857, 0.9786, 5.5, 0.4071, 5.143, 1.693, 5.5, 0.4071, 5.5, 3.121, 5.143, 1.693, 5.143, 1.693, 5.5, 3.121, 5.143, 3.121, 5.143, 3.121, 5.5, 3.121, 4.643, 3.729, 5.5, 3.121, 4.643, 4.121, 4.643, 3.729, -3.643, 4.121, -4.5, 3.121, -3.643, 3.729, -3.643, 3.729, -4.5, 3.121, -4.143, 3.121, -4.143, 3.121, -4.5, 3.121, -4.143, 1.693, -4.5, 3.121, -4.5, 0.4071, -4.143, 1.693, -4.143, 1.693, -4.5, 0.4071, -3.857, 0.9786, -3.857, 0.9786, -4.5, 0.4071, -3.857, 0.6929, -3.857, 0.6929, -4.5, 0.4071, -3.857, 0.4071, -3.857, 0.4071, -4.5, 0.4071, -4.143, -0.3071, -4.5, 0.4071, -4.5, -3.164, -4.143, -0.3071, -4.143, -0.3071, -4.5, -3.164, -4.375, -3.164, -3.643, 4.121, 4.643, 4.121, 4.643, 3.729, -3.643, 3.729, 4.643, 3.729, 4.643, 4.121, 5.143, 3.121, 4.643, 4.121, 5.5, 3.121, 5.143, 3.121, 5.5, 3.121, 5.5, 0.4071, 5.143, 3.121, 5.143, 3.121, 5.5, 0.4071, 5.143, 1.693, 5.143, 1.693, 5.5, 0.4071, 4.857, 0.9786, 4.857, 0.9786, 5.5, 0.4071, 4.857, 0.6929, 4.857, 0.6929, 5.5, 0.4071, 4.857, 0.4071, 4.857, 0.4071, 5.5, 0.4071, 5.143, -0.3071, 5.143, -0.3071, 5.5, 0.4071, 5.375, -3.164, 5.5, 0.4071, 5.5, -3.164, 5.375, -3.164, -3.643, 3.729, -4.143, 3.121, -3.643, 4.121, -3.643, 4.121, -4.143, 3.121, -4.5, 3.121, -4.5, 3.121, -4.143, 3.121, -4.5, 0.4071, -4.143, 3.121, -4.143, 1.693, -4.5, 0.4071, -4.143, 1.693, -3.857, 0.9786, -4.5, 0.4071, -3.857, 0.9786, -3.857, 0.6929, -4.5, 0.4071, -3.857, 0.6929, -3.857, 0.4071, -4.5, 0.4071, -3.857, 0.4071, -4.143, -0.3071, -4.5, 0.4071, -4.143, -0.3071, -4.375, -3.164, -4.5, 0.4071, -4.5, 0.4071, -4.375, -3.164, -4.5, -3.164, -4.143, 1.264, -4.25, 1.121, -4.143, 1.121, -4.143, 0.2303, -4.25, 0.2303, -4.143, 0.08741, -4.5, 0.4071, -4.375, -3.164, -4.5, -3.164, 1.071, 3.729, 0.9286, 3.836, 1.071, 3.121, 0.9286, 3.836, 0.9286, 3.121, 1.071, 3.121, 0.03741, 3.836, -0.1054, 3.729, -0.1054, 3.121, 0.03741, 3.121, 0.03741, 3.836, -0.1054, 3.121, 0.03741, 1.693, -0.1054, 1.693, 0.03741, 0.9786, 0.03741, 0.9786, -0.1054, 1.693, -0.4643, 0.9786, -0.1054, 1.693, -0.4643, 1.693, -0.4643, 0.9786, 0.9286, 1.693, 1.071, 1.693, 0.9286, 2.836, 1.071, 1.693, 1.071, 3.121, 0.9286, 2.836, 0.9286, 2.836, 1.071, 3.121, 0.9286, 3.121, 5.143, 1.264, 5.143, 1.121, 5.25, 1.121, 5.143, 0.08741, 5.25, 0.2303, 5.143, 0.2303, 0.9286, 1.693, 0.9286, 2.836, 1.071, 1.693, 1.071, 1.693, 0.9286, 2.836, 1.071, 3.121, 0.9286, 2.836, 0.9286, 3.121, 1.071, 3.121, 0.9286, 3.836, 1.071, 3.729, 1.071, 3.121, 0.9286, 3.121, 0.9286, 3.836, 1.071, 3.121, -0.1054, 3.729, 0.03741, 3.836, -0.1054, 3.121, 0.03741, 3.836, 0.03741, 3.121, -0.1054, 3.121, 5.25, 1.693, 5.5, 3.121, 5.5, 0.4071, 5.25, 3.121, 4.643, 3.836, 5.375, 3.121, -4.5, 0.1721, -4.5, 0.5, -1.795, 0.1721, -1.795, 0.1721, -4.5, 0.5, -1.795, 0.5, 1.525, 0.1721, 1.525, 0.5, 1.689, 0.1721, 1.689, 0.1721, 1.525, 0.5, 1.689, 0.5, -0.7705, 0.1721, -0.7705, 0.5, -0.6066, 0.1721, -0.6066, 0.1721, -0.7705, 0.5, -0.6066, 0.5, -1.795, 0.1721, -1.795, 0.5, -4.5, 0.1721, -4.5, 0.1721, -1.795, 0.5, -4.5, 0.5, -2.082, 0.5, -2.082, 0.1721, -2.902, 0.5, -2.902, 0.5, -2.082, 0.1721, -2.902, -1.467, -2.082, 0.1721, -2.082, -0.6475, -2.902, -1.467, -2.902, -1.467, -2.082, -0.6475, -2.41, -1.467, 1.115, 0.1721, 1.115, 0.5, 2.754, 0.1721, 2.754, 0.1721, 1.115, 0.5, 2.754, 0.5, -0.2377, 0.1721, -0.2377, 0.5, 0.1721, 0.1721, 0.1721, 0.1721, -0.2377, 0.5, 0.1721, 0.5, -3.926, 0.1721, -3.926, 0.5, -0.2377, 0.1721, -0.2377, 0.1721, -3.926, 0.5, -0.2377, 0.5, 1.115, 0.1721, 1.115, 0.5, 0.7049, 0.1721, 0.7049, 0.1721, 1.115, 0.5, 0.7049, 0.5, -1.057, 0.1721, -1.057, 0.5, -3.926, 0.1721, -3.926, 0.1721, -1.057, 0.5, -3.926, 0.5, 0.1721, 0.1721, 0.1721, 0.5, -1.057, 0.1721, -1.057, 0.1721, 0.1721, 0.5, -1.057, 0.5, -0.2377, 0.1721, -0.2377, 0.5, -3.926, 0.1721, -3.926, 0.1721, -0.2377, 0.5, -3.926, 0.5, 0.1721, 0.1721, 0.1721, 0.5, -0.2377, 0.1721, -0.2377, 0.1721, 0.1721, 0.5, -0.2377, 0.5, -1.754, 0.1721, -1.754, 0.5, -0.1148, 0.1721, -0.1148, 0.1721, -1.754, 0.5, -0.1148, 0.5, -1.057, 0.1721, -1.057, 0.5, 0.1721, 0.1721, 0.1721, 0.1721, -1.057, 0.5, 0.1721, 0.5, -3.926, 0.1721, -3.926, 0.5, -1.057, 0.1721, -1.057, 0.1721, -3.926, 0.5, -1.057, 0.5, 0.2951, 0.1721, 0.2951, 0.5, -0.1148, 0.1721, -0.1148, 0.1721, 0.2951, 0.5, -0.1148, 0.5, 5.5, 0.1721, 2.795, 0.1721, 5.5, 0.5, 5.5, 0.5, 2.795, 0.1721, 2.795, 0.5, 1.525, 0.1721, 1.689, 0.1721, 1.525, 0.5, 1.525, 0.5, 1.689, 0.1721, 1.689, 0.5, -0.7705, 0.1721, -0.6066, 0.1721, -0.7705, 0.5, -0.7705, 0.5, -0.6066, 0.1721, -0.6066, 0.5, 2.795, 0.1721, 5.5, 0.1721, 2.795, 0.5, 2.795, 0.5, 5.5, 0.1721, 5.5, 0.5, 2.795, 0.5, 0.5, 0.5, 2.795, -1.467, 2.795, -1.467, 0.5, 0.5, -1.795, -1.467, 0.5, 0.5, -1.795, 0.5, -1.795, -1.467, -2.082, 0.5, -2.902, 0.5, -2.082, 0.1721, -2.902, 0.5, -2.902, -1.467, -2.082, 0.1721, -2.082, 0.1721, -2.902, -1.467, -2.082, -0.6475, -2.902, -1.467, -2.41, -1.467, -2.082, -0.6475, 1.115, 0.1721, 2.754, 0.1721, 1.115, 0.5, 2.754, 0.1721, 2.754, 0.5, 1.115, 0.5, 0.7049, 0.1721, 1.115, 0.1721, 0.7049, 0.5, 1.115, 0.1721, 1.115, 0.5, 0.7049, 0.5, 4.926, 0.1721, 1.238, 0.1721, 4.926, 0.5, 1.238, 0.1721, 1.238, 0.5, 4.926, 0.5, 1.115, 0.1721, 0.7049, 0.1721, 1.115, 0.5, 0.7049, 0.1721, 0.7049, 0.5, 1.115, 0.5, 2.057, 0.1721, 4.926, 0.1721, 2.057, 0.5, 4.926, 0.1721, 4.926, 0.5, 2.057, 0.5, 0.8279, 0.1721, 2.057, 0.1721, 0.8279, 0.5, 2.057, 0.1721, 2.057, 0.5, 0.8279, 0.5, 1.238, 0.1721, 4.926, 0.1721, 1.238, 0.5, 4.926, 0.1721, 4.926, 0.5, 1.238, 0.5, -0.1148, 0.1721, 0.2951, 0.1721, -0.1148, 0.5, 0.2951, 0.1721, 0.2951, 0.5, -0.1148, 0.5, -1.754, 0.1721, -0.1148, 0.1721, -1.754, 0.5, -0.1148, 0.1721, -0.1148, 0.5, -1.754, 0.5, 2.057, 0.1721, 0.8279, 0.1721, 2.057, 0.5, 0.8279, 0.1721, 0.8279, 0.5, 2.057, 0.5, 4.926, 0.1721, 2.057, 0.1721, 4.926, 0.5, 2.057, 0.1721, 2.057, 0.5, 4.926, 0.5, 0.2951, 0.1721, -0.1148, 0.1721, 0.2951, 0.5, -0.1148, 0.1721, -0.1148, 0.5, 0.2951, 0.5, 2.795, -2.902, -1.795, -2.902, 2.795, -2.41, -1.795, -2.902, -1.795, -2.41, 2.795, -2.41, 2.795, 0.1721, 2.795, -0.6475, -1.795, 0.1721, 2.795, -0.6475, -1.795, -0.6475, -1.795, 0.1721, 2.795, -0.6475, 2.795, -1.467, -1.795, -0.6475, 2.795, -1.467, -1.795, -1.467, -1.795, -0.6475, -1.795, -2.902, 0.5, -2.902, -1.795, -2.082, 0.5, -2.902, 0.1721, -1.754, -1.795, -2.082, 0.1721, -1.754, -1.057, -1.754, -1.795, -2.082, -1.057, -1.754, -3.926, -0.1148, -1.795, -2.082, -1.795, -2.082, -3.926, -0.1148, -4.5, -0.7705, -4.5, -0.7705, -3.926, -0.1148, -4.5, -0.6066, -3.926, -0.1148, -3.926, 0.2951, -4.5, -0.6066, -4.5, -0.6066, -3.926, 0.2951, -4.5, 1.525, -4.5, 1.525, -3.926, 0.2951, -3.926, 0.7049, -3.926, 0.7049, -3.926, 0.2951, -0.2377, 0.7049, -3.926, 0.2951, -0.2377, 0.2951, -0.2377, 0.7049, 1.238, 0.2951, 1.238, 0.7049, 0.8279, 1.115, 0.8279, 1.115, 0.1721, 1.115, 0.1721, -0.1148, 0.8279, -0.1148, 1.238, 0.2951, 0.8279, 1.115, 0.1721, 1.115, -0.2377, 0.2951, 0.1721, -0.1148, 2.057, 2.754, 4.926, 1.115, 2.795, 3.082, 2.795, 3.082, 4.926, 1.115, 5.5, 1.689, 5.5, 1.689, 4.926, 1.115, 5.5, 1.525, 4.926, 1.115, 4.926, 0.7049, 5.5, 1.525, 5.5, 1.525, 4.926, 0.7049, 5.5, -0.6066, 5.5, -0.6066, 4.926, 0.7049, 4.926, 0.2951, 4.926, 0.7049, 1.238, 0.7049, 4.926, 0.2951, 4.926, 0.2951, 1.238, 0.7049, 1.238, 0.2951, 0.8279, 1.115, 0.8279, 2.754, 0.1721, 2.754, 0.8279, 1.115, 0.1721, 2.754, 0.1721, 1.115, 0.1721, -0.1148, 0.8279, -0.1148, 0.8279, 1.115, 0.1721, 1.115, -0.2377, 0.7049, -0.2377, 0.2951, 0.1721, -1.754, 0.5, -2.902, 0.8279, -1.754, 0.8279, -1.754, 0.5, -2.902, 2.795, -2.082, 0.5, -2.902, 2.795, -2.902, 2.795, -2.082, -3.926, 0.7049, -3.926, 1.115, -4.5, 1.525, -4.5, 1.525, -3.926, 1.115, -4.5, 1.689, -4.5, 1.689, -3.926, 1.115, -1.795, 3.082, -3.926, 1.115, -1.057, 2.754, -1.795, 3.082, 0.1721, -1.754, 0.8279, -1.754, 0.8279, -0.1148, 0.8279, -1.754, 2.795, -2.082, 2.057, -1.754, 2.057, -1.754, 2.795, -2.082, 4.926, -0.1148, 2.795, -2.082, 5.5, -0.7705, 4.926, -0.1148, 5.5, -0.7705, 5.5, -0.6066, 4.926, -0.1148, 4.926, -0.1148, 5.5, -0.6066, 4.926, 0.2951, 0.1721, -0.1148, -0.2377, 0.2951, 0.1721, 1.115, 0.1721, 1.115, -0.2377, 0.2951, -0.2377, 0.7049, -0.2377, 0.2951, -3.926, 0.2951, -0.2377, 0.7049, -0.2377, 0.7049, -3.926, 0.2951, -3.926, 0.7049, -3.926, 0.7049, -3.926, 0.2951, -4.5, -0.6066, -3.926, 0.2951, -3.926, -0.1148, -4.5, -0.6066, -4.5, -0.6066, -3.926, -0.1148, -4.5, -0.7705, -4.5, -0.7705, -3.926, -0.1148, -1.795, -2.082, -3.926, -0.1148, -1.057, -1.754, -1.795, -2.082, -1.057, -1.754, 0.1721, -1.754, -1.795, -2.082, -1.795, -2.082, 0.1721, -1.754, 0.8279, -1.754, 0.1721, -1.754, 0.1721, -0.1148, 0.8279, -1.754, 0.8279, -1.754, 0.1721, -0.1148, 0.8279, -0.1148, 0.1721, -0.1148, 0.1721, 1.115, 0.8279, -0.1148, 0.8279, -0.1148, 0.1721, 1.115, 0.8279, 1.115, 0.1721, 1.115, 0.1721, 2.754, 0.8279, 1.115, 0.8279, 1.115, 0.1721, 2.754, 0.8279, 2.754, 0.1721, 2.754, 2.795, 3.082, 0.8279, 2.754, 2.795, 3.082, 2.057, 2.754, 0.8279, 2.754, 0.1721, 2.754, -1.057, 2.754, -1.795, 3.082, 2.057, 2.754, 2.795, 3.082, 4.926, 1.115, 2.795, 3.082, 5.5, 1.689, 4.926, 1.115, 5.5, 1.689, 5.5, 1.525, 4.926, 1.115, 4.926, 1.115, 5.5, 1.525, 4.926, 0.7049, 5.5, 1.525, 5.5, -0.6066, 4.926, 0.7049, 5.5, -0.6066, 4.926, 0.2951, 4.926, 0.7049, 4.926, 0.7049, 4.926, 0.2951, 1.238, 0.7049, 4.926, 0.2951, 1.238, 0.2951, 1.238, 0.7049, 1.238, 0.7049, 1.238, 0.2951, 0.8279, 1.115, 1.238, 0.2951, 0.8279, -0.1148, 0.8279, 1.115, 2.795, 3.082, 0.1721, 2.754, -1.795, 3.082, 0.1721, 2.754, -1.795, 3.082, -1.057, 2.754, 2.795, 3.082, 0.8279, 2.754, 2.057, 2.754, -1.057, 2.754, -3.926, 1.115, -1.795, 3.082, -1.795, 3.082, -3.926, 1.115, -4.5, 1.689, -4.5, 1.689, -3.926, 1.115, -4.5, 1.525, -3.926, 1.115, -3.926, 0.7049, -4.5, 1.525, -4.5, 1.525, -3.926, 0.7049, -4.5, -0.6066, -1.795, -2.082, 0.8279, -1.754, 2.795, -2.082, 0.8279, -1.754, 2.057, -1.754, 2.795, -2.082, 2.057, -1.754, 4.926, -0.1148, 2.795, -2.082, 2.795, -2.082, 4.926, -0.1148, 5.5, -0.7705, 5.5, -0.7705, 4.926, -0.1148, 5.5, -0.6066, 4.926, -0.1148, 4.926, 0.2951, 5.5, -0.6066, 15.0, -10.32, 15.0, -8.681, 14.8, -10.32, 14.8, -10.32, 15.0, -8.681, 14.8, -8.681, 15.0, -10.32, 14.8, -10.32, 15.0, -8.681, 15.0, -8.681, 14.8, -10.32, 14.8, -8.681, 0.0, 0.3008, 0.0, 3.0, 0.0791, 0.0, 0.0791, 0.0, 0.0, 3.0, 0.3975, 0.0, 0.3975, 0.0, 0.0, 3.0, 0.3975, 0.8984, 0.0, 3.0, 0.0791, 3.0, 0.3975, 0.8984, 0.0791, 0.0, 0.3975, 0.0, 0.0, 0.3008, 0.3975, 0.0, 0.3975, 0.8984, 0.0, 0.3008, 0.3975, 0.8984, 0.0791, 3.0, 0.0, 0.3008, 0.0, 0.3008, 0.0791, 3.0, 0.0, 3.0, 0.3975, 0.8984, 0.3975, 0.0, 0.0791, 3.0, 0.0791, 3.0, 0.3975, 0.0, 0.0, 3.0, 0.0, 3.0, 0.3975, 0.0, 0.0, 0.3008, 0.3975, 0.0, 0.0791, 0.0, 0.0, 0.3008, 0.0791, 3.0, 0.0, 3.0, 0.3975, 0.8984, 0.0, 3.0, 0.0, 0.3008, 0.3975, 0.8984, 0.0, 0.3008, 0.0791, 0.0, 0.3975, 0.8984, 0.3975, 0.8984, 0.0791, 0.0, 0.3975, 0.0, 0.1721, -0.1148, 0.1721, -1.754, 0.8279, -0.1148, 3.082, 0.5, 3.902, 0.5, 3.082, 0.1721, 3.902, 0.5, 3.902, -1.467, 3.082, 0.1721, 3.082, 0.1721, 3.902, -1.467, 3.082, -0.6475, 3.902, -1.467, 3.41, -1.467, 3.082, -0.6475, 2.795, 0.5, 2.795, -1.467, 0.5, 0.5, 2.795, -1.467, -1.795, -1.467, 0.5, 0.5, 0.5, 0.5, -1.795, -1.467, -1.795, 0.5, 3.082, 0.5, 3.082, 0.1721, 3.902, 0.5, 3.902, 0.5, 3.082, 0.1721, 3.902, -1.467, 3.082, 0.1721, 3.082, -0.6475, 3.902, -1.467, 3.902, -1.467, 3.082, -0.6475, 3.41, -1.467, 2.795, 3.902, 2.795, 3.41, -1.795, 3.902, -1.795, 3.902, 2.795, 3.41, -1.795, 3.41, 2.795, 0.1721, -1.795, 0.1721, 2.795, -0.6475, 2.795, -0.6475, -1.795, 0.1721, -1.795, -0.6475, 2.795, -0.6475, -1.795, -0.6475, 2.795, -1.467, 2.795, -1.467, -1.795, -0.6475, -1.795, -1.467, -1.795, 3.902, -1.795, 3.082, 0.5, 3.902, 0.5, 3.902, -1.795, 3.082, 0.1721, 2.754, 0.1721, 2.754, 0.8279, 2.754, 0.5, 3.902, 0.8279, 2.754, 2.795, 3.082, 0.5, 3.902, 0.5, 3.902, 2.795, 3.082, 2.795, 3.902, 0.0, 0.3008, 0.0791, 0.0, 0.0, 3.0, 0.0791, 0.0, 0.3975, 0.0, 0.0, 3.0, 0.3975, 0.0, 0.3975, 0.8984, 0.0, 3.0, 0.0, 3.0, 0.3975, 0.8984, 0.0791, 3.0, 0.0791, 0.0, 0.0, 0.3008, 0.3975, 0.0, 0.3975, 0.0, 0.0, 0.3008, 0.3975, 0.8984, 0.3975, 0.8984, 0.0, 0.3008, 0.0791, 3.0, 0.0, 0.3008, 0.0, 3.0, 0.0791, 3.0, 0.3975, 0.8984, 0.0791, 3.0, 0.3975, 0.0, 0.0791, 3.0, 0.0, 3.0, 0.3975, 0.0, 0.0, 3.0, 0.0, 0.3008, 0.3975, 0.0, 0.3975, 0.0, 0.0, 0.3008, 0.0791, 0.0, 0.0791, 3.0, 0.3975, 0.8984, 0.0, 3.0, 0.0, 3.0, 0.3975, 0.8984, 0.0, 0.3008, 0.0, 0.3008, 0.3975, 0.8984, 0.0791, 0.0, 0.3975, 0.8984, 0.3975, 0.0, 0.0791, 0.0])
me_base_superhigh.materials.append(mat_steel_light)
me_base_superhigh.materials.append(mat_steel)
me_base_superhigh.materials.append(mat_alpha_test)
me_base_superhigh.materials.append(mat_flourescent)
me_base_superhigh.use_remesh_fix_poles = True
me_base_superhigh.use_remesh_preserve_attributes = False
me_base_superhigh.use_mirror_vertex_groups = False
me_base_superhigh.update()
arm_armature = bpy.data.armatures.new('Armature')  # bones are not reproduced

# ---- objects
ob_armature = bpy.data.objects.new('Armature', arm_armature)
ob_base_superhigh = bpy.data.objects.new('__base superhigh', me_base_superhigh)

# ---- transforms, parenting, visibility, modifiers, constraints
ob_armature.location = (0.0, 0.0, 0.0)
ob_armature.lineart.crease_threshold = 0.0
ob_base_superhigh.parent = ob_armature
ob_base_superhigh.location = (0.0, 0.0, 0.0)
ob_base_superhigh.lineart.crease_threshold = 0.0
_vg = ob_base_superhigh.vertex_groups.new(name='frame elevator')
_vg.add([0, 1, 2, 3, 4, 5, 6, 7, 8, 9, 10, 11, 12, 13, 14, 15, 16, 17, 18, 19, 20, 21, 22, 23, 24, 25, 26, 27, 28, 29, 30, 31, 32, 33, 34, 35, 36, 37, 38, 39, 40, 41, 42, 43, 44, 45, 46, 47, 48, 49, 50, 51, 52, 53, 54, 55, 56, 57, 58, 59, 60, 61, 62, 63, 64, 65, 66, 67, 68, 69, 70, 71, 72, 73, 74, 75, 76, 77, 78, 79, 80, 81, 82, 83, 84, 85, 86, 87, 88, 89, 90, 91, 92, 93, 94, 95, 96, 97, 98, 99, 100, 101, 102, 103, 104, 105, 106, 107, 108, 109, 110, 111, 112, 113, 114, 115, 116, 117, 118, 119, 120, 121, 122, 123, 124, 125, 126, 127, 128, 129, 130, 131, 132, 133, 134, 135, 136, 137, 138, 139, 140, 141, 142, 143, 144, 145, 146, 147, 148, 149, 150, 151, 152, 153, 154, 155, 156, 157, 158, 159, 160, 161, 162, 163, 164, 165, 166, 167, 168, 169, 170, 171, 172, 173, 174, 175, 176, 177, 178, 179, 180, 181, 182, 183, 184, 185, 186, 187, 188, 189, 190, 191, 192, 193, 194, 195, 196, 197, 198, 199, 200, 201, 202, 203, 204, 205, 206, 207, 208, 209, 210, 211, 212, 213, 214, 215, 216, 217, 218, 219, 220, 221, 222, 223, 224, 225, 226, 227, 228, 229], 1.0, 'REPLACE')
_m = ob_base_superhigh.modifiers.new('Armature', 'ARMATURE')
_m.object = ob_armature
_m = ob_base_superhigh.modifiers.new('EdgeSplit', 'EDGE_SPLIT')
_m.use_edge_angle = False
_m = ob_base_superhigh.modifiers.new('Triangulate', 'TRIANGULATE')

# ---- collection membership
col_collection.objects.link(ob_armature)
col_collection.objects.link(ob_base_superhigh)

# ---- scene / render settings (as saved in the file)
scene.frame_start = 1; scene.frame_end = 250; scene.frame_set(1)
scene.render.engine = 'BLENDER_EEVEE_NEXT'
scene.cycles.use_denoising = False
scene.cycles.samples = 128
scene.cycles.sampling_pattern = 'TABULATED_SOBOL'
scene.cycles.use_adaptive_sampling = False
scene.cycles.use_light_tree = False
scene.view_settings.view_transform = 'Filmic'
bpy.context.view_layer.update()

# ---- added for rendering (the .blend has no active camera and no usable light): camera, sun
cam_auto = bpy.data.cameras.new('AutoCamera')
cam_auto.lens = 50.0
cam_auto.sensor_width = 36.0
cam_auto.clip_end = 15594.2
ob_auto_camera = bpy.data.objects.new('AutoCamera', cam_auto)
scene.collection.objects.link(ob_auto_camera)
ob_auto_camera.location = (888.565, -858.778, 695.852)
ob_auto_camera.rotation_euler = (1.09748, -7.21219e-08, 0.694738)
scene.camera = ob_auto_camera
light_auto_sun = bpy.data.lights.new('AutoSun', 'SUN')
light_auto_sun.energy = 3.0
light_auto_sun.angle = 0.0523599
ob_auto_sun = bpy.data.objects.new('AutoSun', light_auto_sun)
scene.collection.objects.link(ob_auto_sun)
ob_auto_sun.rotation_euler = (0.872665, 0.174533, 0.523599)
bpy.context.view_layer.update()
